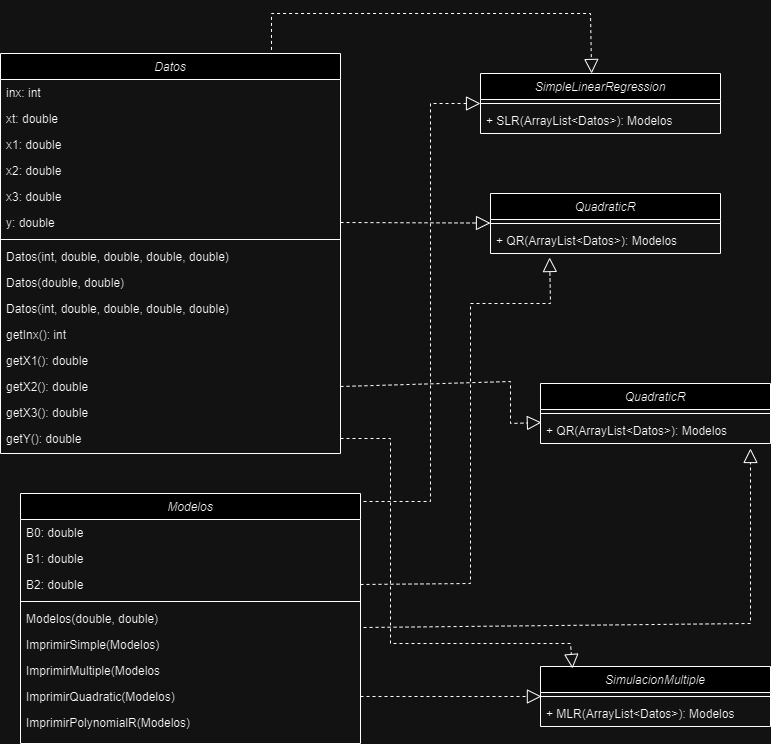

The diagram above was exported from draw.io. Its source (the exported page's mxGraphModel, read from the mxfile embedded in the PNG):
<mxGraphModel dx="1576" dy="741" grid="1" gridSize="10" guides="1" tooltips="1" connect="1" arrows="1" fold="1" page="1" pageScale="1" pageWidth="827" pageHeight="1169" math="0" shadow="0">
  <root>
    <mxCell id="WIyWlLk6GJQsqaUBKTNV-0" />
    <mxCell id="WIyWlLk6GJQsqaUBKTNV-1" parent="WIyWlLk6GJQsqaUBKTNV-0" />
    <mxCell id="zkfFHV4jXpPFQw0GAbJ--0" value="Datos" style="swimlane;fontStyle=2;align=center;verticalAlign=top;childLayout=stackLayout;horizontal=1;startSize=26;horizontalStack=0;resizeParent=1;resizeLast=0;collapsible=1;marginBottom=0;rounded=0;shadow=0;strokeWidth=1;" parent="WIyWlLk6GJQsqaUBKTNV-1" vertex="1">
      <mxGeometry x="10" y="70" width="340" height="400" as="geometry">
        <mxRectangle x="230" y="140" width="160" height="26" as="alternateBounds" />
      </mxGeometry>
    </mxCell>
    <mxCell id="zkfFHV4jXpPFQw0GAbJ--1" value="inx: int" style="text;align=left;verticalAlign=top;spacingLeft=4;spacingRight=4;overflow=hidden;rotatable=0;points=[[0,0.5],[1,0.5]];portConstraint=eastwest;" parent="zkfFHV4jXpPFQw0GAbJ--0" vertex="1">
      <mxGeometry y="26" width="340" height="26" as="geometry" />
    </mxCell>
    <mxCell id="zkfFHV4jXpPFQw0GAbJ--2" value="xt: double" style="text;align=left;verticalAlign=top;spacingLeft=4;spacingRight=4;overflow=hidden;rotatable=0;points=[[0,0.5],[1,0.5]];portConstraint=eastwest;rounded=0;shadow=0;html=0;" parent="zkfFHV4jXpPFQw0GAbJ--0" vertex="1">
      <mxGeometry y="52" width="340" height="26" as="geometry" />
    </mxCell>
    <mxCell id="zkfFHV4jXpPFQw0GAbJ--3" value="x1: double" style="text;align=left;verticalAlign=top;spacingLeft=4;spacingRight=4;overflow=hidden;rotatable=0;points=[[0,0.5],[1,0.5]];portConstraint=eastwest;rounded=0;shadow=0;html=0;" parent="zkfFHV4jXpPFQw0GAbJ--0" vertex="1">
      <mxGeometry y="78" width="340" height="26" as="geometry" />
    </mxCell>
    <mxCell id="ACoHlEtfIof6mo0y3mfT-1" value="x2: double" style="text;align=left;verticalAlign=top;spacingLeft=4;spacingRight=4;overflow=hidden;rotatable=0;points=[[0,0.5],[1,0.5]];portConstraint=eastwest;rounded=0;shadow=0;html=0;" parent="zkfFHV4jXpPFQw0GAbJ--0" vertex="1">
      <mxGeometry y="104" width="340" height="26" as="geometry" />
    </mxCell>
    <mxCell id="ACoHlEtfIof6mo0y3mfT-2" value="x3: double" style="text;align=left;verticalAlign=top;spacingLeft=4;spacingRight=4;overflow=hidden;rotatable=0;points=[[0,0.5],[1,0.5]];portConstraint=eastwest;rounded=0;shadow=0;html=0;" parent="zkfFHV4jXpPFQw0GAbJ--0" vertex="1">
      <mxGeometry y="130" width="340" height="26" as="geometry" />
    </mxCell>
    <mxCell id="ACoHlEtfIof6mo0y3mfT-3" value="y: double" style="text;align=left;verticalAlign=top;spacingLeft=4;spacingRight=4;overflow=hidden;rotatable=0;points=[[0,0.5],[1,0.5]];portConstraint=eastwest;rounded=0;shadow=0;html=0;" parent="zkfFHV4jXpPFQw0GAbJ--0" vertex="1">
      <mxGeometry y="156" width="340" height="26" as="geometry" />
    </mxCell>
    <mxCell id="zkfFHV4jXpPFQw0GAbJ--4" value="" style="line;html=1;strokeWidth=1;align=left;verticalAlign=middle;spacingTop=-1;spacingLeft=3;spacingRight=3;rotatable=0;labelPosition=right;points=[];portConstraint=eastwest;" parent="zkfFHV4jXpPFQw0GAbJ--0" vertex="1">
      <mxGeometry y="182" width="340" height="8" as="geometry" />
    </mxCell>
    <mxCell id="zkfFHV4jXpPFQw0GAbJ--5" value="Datos(int, double, double, double, double)" style="text;align=left;verticalAlign=top;spacingLeft=4;spacingRight=4;overflow=hidden;rotatable=0;points=[[0,0.5],[1,0.5]];portConstraint=eastwest;" parent="zkfFHV4jXpPFQw0GAbJ--0" vertex="1">
      <mxGeometry y="190" width="340" height="26" as="geometry" />
    </mxCell>
    <mxCell id="ACoHlEtfIof6mo0y3mfT-4" value="Datos(double, double) " style="text;align=left;verticalAlign=top;spacingLeft=4;spacingRight=4;overflow=hidden;rotatable=0;points=[[0,0.5],[1,0.5]];portConstraint=eastwest;" parent="zkfFHV4jXpPFQw0GAbJ--0" vertex="1">
      <mxGeometry y="216" width="340" height="26" as="geometry" />
    </mxCell>
    <mxCell id="RIBdQmiOJDumB38RPwjb-0" value="Datos(int, double, double, double, double)" style="text;align=left;verticalAlign=top;spacingLeft=4;spacingRight=4;overflow=hidden;rotatable=0;points=[[0,0.5],[1,0.5]];portConstraint=eastwest;" vertex="1" parent="zkfFHV4jXpPFQw0GAbJ--0">
      <mxGeometry y="242" width="340" height="26" as="geometry" />
    </mxCell>
    <mxCell id="ACoHlEtfIof6mo0y3mfT-5" value="getInx(): int" style="text;align=left;verticalAlign=top;spacingLeft=4;spacingRight=4;overflow=hidden;rotatable=0;points=[[0,0.5],[1,0.5]];portConstraint=eastwest;" parent="zkfFHV4jXpPFQw0GAbJ--0" vertex="1">
      <mxGeometry y="268" width="340" height="26" as="geometry" />
    </mxCell>
    <mxCell id="ACoHlEtfIof6mo0y3mfT-6" value="getX1(): double" style="text;align=left;verticalAlign=top;spacingLeft=4;spacingRight=4;overflow=hidden;rotatable=0;points=[[0,0.5],[1,0.5]];portConstraint=eastwest;" parent="zkfFHV4jXpPFQw0GAbJ--0" vertex="1">
      <mxGeometry y="294" width="340" height="26" as="geometry" />
    </mxCell>
    <mxCell id="ACoHlEtfIof6mo0y3mfT-7" value="getX2(): double" style="text;align=left;verticalAlign=top;spacingLeft=4;spacingRight=4;overflow=hidden;rotatable=0;points=[[0,0.5],[1,0.5]];portConstraint=eastwest;" parent="zkfFHV4jXpPFQw0GAbJ--0" vertex="1">
      <mxGeometry y="320" width="340" height="26" as="geometry" />
    </mxCell>
    <mxCell id="ACoHlEtfIof6mo0y3mfT-8" value="getX3(): double" style="text;align=left;verticalAlign=top;spacingLeft=4;spacingRight=4;overflow=hidden;rotatable=0;points=[[0,0.5],[1,0.5]];portConstraint=eastwest;" parent="zkfFHV4jXpPFQw0GAbJ--0" vertex="1">
      <mxGeometry y="346" width="340" height="26" as="geometry" />
    </mxCell>
    <mxCell id="ACoHlEtfIof6mo0y3mfT-9" value="getY(): double" style="text;align=left;verticalAlign=top;spacingLeft=4;spacingRight=4;overflow=hidden;rotatable=0;points=[[0,0.5],[1,0.5]];portConstraint=eastwest;" parent="zkfFHV4jXpPFQw0GAbJ--0" vertex="1">
      <mxGeometry y="372" width="340" height="26" as="geometry" />
    </mxCell>
    <mxCell id="ACoHlEtfIof6mo0y3mfT-18" value="SimpleLinearRegression" style="swimlane;fontStyle=2;align=center;verticalAlign=top;childLayout=stackLayout;horizontal=1;startSize=26;horizontalStack=0;resizeParent=1;resizeLast=0;collapsible=1;marginBottom=0;rounded=0;shadow=0;strokeWidth=1;" parent="WIyWlLk6GJQsqaUBKTNV-1" vertex="1">
      <mxGeometry x="490" y="90" width="240" height="60" as="geometry">
        <mxRectangle x="230" y="140" width="160" height="26" as="alternateBounds" />
      </mxGeometry>
    </mxCell>
    <mxCell id="ACoHlEtfIof6mo0y3mfT-25" value="" style="line;html=1;strokeWidth=1;align=left;verticalAlign=middle;spacingTop=-1;spacingLeft=3;spacingRight=3;rotatable=0;labelPosition=right;points=[];portConstraint=eastwest;" parent="ACoHlEtfIof6mo0y3mfT-18" vertex="1">
      <mxGeometry y="26" width="240" height="8" as="geometry" />
    </mxCell>
    <mxCell id="ACoHlEtfIof6mo0y3mfT-26" value="+ SLR(ArrayList&lt;Datos&gt;): Modelos" style="text;align=left;verticalAlign=top;spacingLeft=4;spacingRight=4;overflow=hidden;rotatable=0;points=[[0,0.5],[1,0.5]];portConstraint=eastwest;" parent="ACoHlEtfIof6mo0y3mfT-18" vertex="1">
      <mxGeometry y="34" width="240" height="26" as="geometry" />
    </mxCell>
    <mxCell id="ACoHlEtfIof6mo0y3mfT-42" value="QuadraticR" style="swimlane;fontStyle=2;align=center;verticalAlign=top;childLayout=stackLayout;horizontal=1;startSize=26;horizontalStack=0;resizeParent=1;resizeLast=0;collapsible=1;marginBottom=0;rounded=0;shadow=0;strokeWidth=1;" parent="WIyWlLk6GJQsqaUBKTNV-1" vertex="1">
      <mxGeometry x="550" y="400" width="230" height="60" as="geometry">
        <mxRectangle x="230" y="140" width="160" height="26" as="alternateBounds" />
      </mxGeometry>
    </mxCell>
    <mxCell id="ACoHlEtfIof6mo0y3mfT-43" value="" style="line;html=1;strokeWidth=1;align=left;verticalAlign=middle;spacingTop=-1;spacingLeft=3;spacingRight=3;rotatable=0;labelPosition=right;points=[];portConstraint=eastwest;" parent="ACoHlEtfIof6mo0y3mfT-42" vertex="1">
      <mxGeometry y="26" width="230" height="8" as="geometry" />
    </mxCell>
    <mxCell id="ACoHlEtfIof6mo0y3mfT-44" value="+ QR(ArrayList&lt;Datos&gt;): Modelos" style="text;align=left;verticalAlign=top;spacingLeft=4;spacingRight=4;overflow=hidden;rotatable=0;points=[[0,0.5],[1,0.5]];portConstraint=eastwest;" parent="ACoHlEtfIof6mo0y3mfT-42" vertex="1">
      <mxGeometry y="34" width="230" height="26" as="geometry" />
    </mxCell>
    <mxCell id="ACoHlEtfIof6mo0y3mfT-49" value="" style="endArrow=block;dashed=1;endFill=0;endSize=12;html=1;rounded=0;exitX=1;exitY=0.5;exitDx=0;exitDy=0;entryX=0.004;entryY=0.192;entryDx=0;entryDy=0;entryPerimeter=0;" parent="WIyWlLk6GJQsqaUBKTNV-1" source="ACoHlEtfIof6mo0y3mfT-7" target="ACoHlEtfIof6mo0y3mfT-44" edge="1">
      <mxGeometry width="160" relative="1" as="geometry">
        <mxPoint x="460" y="480" as="sourcePoint" />
        <mxPoint x="620" y="480" as="targetPoint" />
        <Array as="points">
          <mxPoint x="520" y="398" />
          <mxPoint x="520" y="440" />
        </Array>
      </mxGeometry>
    </mxCell>
    <mxCell id="ACoHlEtfIof6mo0y3mfT-50" value="SimulacionMultiple" style="swimlane;fontStyle=2;align=center;verticalAlign=top;childLayout=stackLayout;horizontal=1;startSize=26;horizontalStack=0;resizeParent=1;resizeLast=0;collapsible=1;marginBottom=0;rounded=0;shadow=0;strokeWidth=1;" parent="WIyWlLk6GJQsqaUBKTNV-1" vertex="1">
      <mxGeometry x="550" y="683" width="230" height="60" as="geometry">
        <mxRectangle x="230" y="140" width="160" height="26" as="alternateBounds" />
      </mxGeometry>
    </mxCell>
    <mxCell id="ACoHlEtfIof6mo0y3mfT-51" value="" style="line;html=1;strokeWidth=1;align=left;verticalAlign=middle;spacingTop=-1;spacingLeft=3;spacingRight=3;rotatable=0;labelPosition=right;points=[];portConstraint=eastwest;" parent="ACoHlEtfIof6mo0y3mfT-50" vertex="1">
      <mxGeometry y="26" width="230" height="8" as="geometry" />
    </mxCell>
    <mxCell id="ACoHlEtfIof6mo0y3mfT-52" value="+ MLR(ArrayList&lt;Datos&gt;): Modelos" style="text;align=left;verticalAlign=top;spacingLeft=4;spacingRight=4;overflow=hidden;rotatable=0;points=[[0,0.5],[1,0.5]];portConstraint=eastwest;" parent="ACoHlEtfIof6mo0y3mfT-50" vertex="1">
      <mxGeometry y="34" width="230" height="26" as="geometry" />
    </mxCell>
    <mxCell id="ACoHlEtfIof6mo0y3mfT-55" value="" style="endArrow=block;dashed=1;endFill=0;endSize=12;html=1;rounded=0;exitX=0.797;exitY=-0.009;exitDx=0;exitDy=0;exitPerimeter=0;entryX=0.463;entryY=0;entryDx=0;entryDy=0;entryPerimeter=0;" parent="WIyWlLk6GJQsqaUBKTNV-1" source="zkfFHV4jXpPFQw0GAbJ--0" target="ACoHlEtfIof6mo0y3mfT-18" edge="1">
      <mxGeometry width="160" relative="1" as="geometry">
        <mxPoint x="460" y="280" as="sourcePoint" />
        <mxPoint x="620" y="280" as="targetPoint" />
        <Array as="points">
          <mxPoint x="281" y="30" />
          <mxPoint x="600" y="30" />
        </Array>
      </mxGeometry>
    </mxCell>
    <mxCell id="RIBdQmiOJDumB38RPwjb-1" value="Modelos" style="swimlane;fontStyle=2;align=center;verticalAlign=top;childLayout=stackLayout;horizontal=1;startSize=26;horizontalStack=0;resizeParent=1;resizeLast=0;collapsible=1;marginBottom=0;rounded=0;shadow=0;strokeWidth=1;" vertex="1" parent="WIyWlLk6GJQsqaUBKTNV-1">
      <mxGeometry x="30" y="510" width="340" height="250" as="geometry">
        <mxRectangle x="230" y="140" width="160" height="26" as="alternateBounds" />
      </mxGeometry>
    </mxCell>
    <mxCell id="RIBdQmiOJDumB38RPwjb-2" value="B0: double" style="text;align=left;verticalAlign=top;spacingLeft=4;spacingRight=4;overflow=hidden;rotatable=0;points=[[0,0.5],[1,0.5]];portConstraint=eastwest;" vertex="1" parent="RIBdQmiOJDumB38RPwjb-1">
      <mxGeometry y="26" width="340" height="26" as="geometry" />
    </mxCell>
    <mxCell id="RIBdQmiOJDumB38RPwjb-3" value="B1: double" style="text;align=left;verticalAlign=top;spacingLeft=4;spacingRight=4;overflow=hidden;rotatable=0;points=[[0,0.5],[1,0.5]];portConstraint=eastwest;rounded=0;shadow=0;html=0;" vertex="1" parent="RIBdQmiOJDumB38RPwjb-1">
      <mxGeometry y="52" width="340" height="26" as="geometry" />
    </mxCell>
    <mxCell id="RIBdQmiOJDumB38RPwjb-4" value="B2: double" style="text;align=left;verticalAlign=top;spacingLeft=4;spacingRight=4;overflow=hidden;rotatable=0;points=[[0,0.5],[1,0.5]];portConstraint=eastwest;rounded=0;shadow=0;html=0;" vertex="1" parent="RIBdQmiOJDumB38RPwjb-1">
      <mxGeometry y="78" width="340" height="26" as="geometry" />
    </mxCell>
    <mxCell id="RIBdQmiOJDumB38RPwjb-8" value="" style="line;html=1;strokeWidth=1;align=left;verticalAlign=middle;spacingTop=-1;spacingLeft=3;spacingRight=3;rotatable=0;labelPosition=right;points=[];portConstraint=eastwest;" vertex="1" parent="RIBdQmiOJDumB38RPwjb-1">
      <mxGeometry y="104" width="340" height="8" as="geometry" />
    </mxCell>
    <mxCell id="RIBdQmiOJDumB38RPwjb-9" value="Modelos(double, double)" style="text;align=left;verticalAlign=top;spacingLeft=4;spacingRight=4;overflow=hidden;rotatable=0;points=[[0,0.5],[1,0.5]];portConstraint=eastwest;" vertex="1" parent="RIBdQmiOJDumB38RPwjb-1">
      <mxGeometry y="112" width="340" height="26" as="geometry" />
    </mxCell>
    <mxCell id="RIBdQmiOJDumB38RPwjb-10" value="ImprimirSimple(Modelos)" style="text;align=left;verticalAlign=top;spacingLeft=4;spacingRight=4;overflow=hidden;rotatable=0;points=[[0,0.5],[1,0.5]];portConstraint=eastwest;" vertex="1" parent="RIBdQmiOJDumB38RPwjb-1">
      <mxGeometry y="138" width="340" height="26" as="geometry" />
    </mxCell>
    <mxCell id="RIBdQmiOJDumB38RPwjb-11" value="ImprimirMultiple(Modelos" style="text;align=left;verticalAlign=top;spacingLeft=4;spacingRight=4;overflow=hidden;rotatable=0;points=[[0,0.5],[1,0.5]];portConstraint=eastwest;" vertex="1" parent="RIBdQmiOJDumB38RPwjb-1">
      <mxGeometry y="164" width="340" height="26" as="geometry" />
    </mxCell>
    <mxCell id="RIBdQmiOJDumB38RPwjb-12" value="ImprimirQuadratic(Modelos)" style="text;align=left;verticalAlign=top;spacingLeft=4;spacingRight=4;overflow=hidden;rotatable=0;points=[[0,0.5],[1,0.5]];portConstraint=eastwest;" vertex="1" parent="RIBdQmiOJDumB38RPwjb-1">
      <mxGeometry y="190" width="340" height="26" as="geometry" />
    </mxCell>
    <mxCell id="RIBdQmiOJDumB38RPwjb-13" value="ImprimirPolynomialR(Modelos)" style="text;align=left;verticalAlign=top;spacingLeft=4;spacingRight=4;overflow=hidden;rotatable=0;points=[[0,0.5],[1,0.5]];portConstraint=eastwest;" vertex="1" parent="RIBdQmiOJDumB38RPwjb-1">
      <mxGeometry y="216" width="340" height="26" as="geometry" />
    </mxCell>
    <mxCell id="RIBdQmiOJDumB38RPwjb-18" value="QuadraticR" style="swimlane;fontStyle=2;align=center;verticalAlign=top;childLayout=stackLayout;horizontal=1;startSize=26;horizontalStack=0;resizeParent=1;resizeLast=0;collapsible=1;marginBottom=0;rounded=0;shadow=0;strokeWidth=1;" vertex="1" parent="WIyWlLk6GJQsqaUBKTNV-1">
      <mxGeometry x="500" y="210" width="230" height="60" as="geometry">
        <mxRectangle x="230" y="140" width="160" height="26" as="alternateBounds" />
      </mxGeometry>
    </mxCell>
    <mxCell id="RIBdQmiOJDumB38RPwjb-19" value="" style="line;html=1;strokeWidth=1;align=left;verticalAlign=middle;spacingTop=-1;spacingLeft=3;spacingRight=3;rotatable=0;labelPosition=right;points=[];portConstraint=eastwest;" vertex="1" parent="RIBdQmiOJDumB38RPwjb-18">
      <mxGeometry y="26" width="230" height="8" as="geometry" />
    </mxCell>
    <mxCell id="RIBdQmiOJDumB38RPwjb-20" value="+ QR(ArrayList&lt;Datos&gt;): Modelos" style="text;align=left;verticalAlign=top;spacingLeft=4;spacingRight=4;overflow=hidden;rotatable=0;points=[[0,0.5],[1,0.5]];portConstraint=eastwest;" vertex="1" parent="RIBdQmiOJDumB38RPwjb-18">
      <mxGeometry y="34" width="230" height="26" as="geometry" />
    </mxCell>
    <mxCell id="RIBdQmiOJDumB38RPwjb-30" value="" style="endArrow=block;dashed=1;endFill=0;endSize=12;html=1;rounded=0;exitX=1;exitY=0.5;exitDx=0;exitDy=0;entryX=0.004;entryY=0.5;entryDx=0;entryDy=0;entryPerimeter=0;" edge="1" parent="WIyWlLk6GJQsqaUBKTNV-1" source="RIBdQmiOJDumB38RPwjb-12" target="ACoHlEtfIof6mo0y3mfT-51">
      <mxGeometry width="160" relative="1" as="geometry">
        <mxPoint x="560" y="430" as="sourcePoint" />
        <mxPoint x="720" y="430" as="targetPoint" />
      </mxGeometry>
    </mxCell>
    <mxCell id="RIBdQmiOJDumB38RPwjb-31" value="" style="endArrow=block;dashed=1;endFill=0;endSize=12;html=1;rounded=0;exitX=1;exitY=0.5;exitDx=0;exitDy=0;entryX=0.139;entryY=0.033;entryDx=0;entryDy=0;entryPerimeter=0;" edge="1" parent="WIyWlLk6GJQsqaUBKTNV-1" source="ACoHlEtfIof6mo0y3mfT-9" target="ACoHlEtfIof6mo0y3mfT-50">
      <mxGeometry width="160" relative="1" as="geometry">
        <mxPoint x="560" y="430" as="sourcePoint" />
        <mxPoint x="560" y="690" as="targetPoint" />
        <Array as="points">
          <mxPoint x="400" y="455" />
          <mxPoint x="400" y="660" />
          <mxPoint x="580" y="660" />
        </Array>
      </mxGeometry>
    </mxCell>
    <mxCell id="RIBdQmiOJDumB38RPwjb-32" value="" style="endArrow=block;dashed=1;endFill=0;endSize=12;html=1;rounded=0;exitX=1.009;exitY=0.846;exitDx=0;exitDy=0;exitPerimeter=0;entryX=0.913;entryY=1.192;entryDx=0;entryDy=0;entryPerimeter=0;" edge="1" parent="WIyWlLk6GJQsqaUBKTNV-1" source="RIBdQmiOJDumB38RPwjb-9" target="ACoHlEtfIof6mo0y3mfT-44">
      <mxGeometry width="160" relative="1" as="geometry">
        <mxPoint x="560" y="430" as="sourcePoint" />
        <mxPoint x="720" y="430" as="targetPoint" />
        <Array as="points">
          <mxPoint x="760" y="640" />
        </Array>
      </mxGeometry>
    </mxCell>
    <mxCell id="RIBdQmiOJDumB38RPwjb-33" value="" style="endArrow=block;dashed=1;endFill=0;endSize=12;html=1;rounded=0;exitX=1;exitY=0.5;exitDx=0;exitDy=0;entryX=0.257;entryY=1.154;entryDx=0;entryDy=0;entryPerimeter=0;" edge="1" parent="WIyWlLk6GJQsqaUBKTNV-1" source="RIBdQmiOJDumB38RPwjb-4" target="RIBdQmiOJDumB38RPwjb-20">
      <mxGeometry width="160" relative="1" as="geometry">
        <mxPoint x="550" y="350" as="sourcePoint" />
        <mxPoint x="710" y="350" as="targetPoint" />
        <Array as="points">
          <mxPoint x="480" y="600" />
          <mxPoint x="480" y="320" />
          <mxPoint x="560" y="320" />
        </Array>
      </mxGeometry>
    </mxCell>
    <mxCell id="RIBdQmiOJDumB38RPwjb-34" value="" style="endArrow=block;dashed=1;endFill=0;endSize=12;html=1;rounded=0;exitX=1;exitY=0.5;exitDx=0;exitDy=0;" edge="1" parent="WIyWlLk6GJQsqaUBKTNV-1" source="ACoHlEtfIof6mo0y3mfT-3" target="RIBdQmiOJDumB38RPwjb-18">
      <mxGeometry width="160" relative="1" as="geometry">
        <mxPoint x="500" y="190" as="sourcePoint" />
        <mxPoint x="660" y="190" as="targetPoint" />
      </mxGeometry>
    </mxCell>
    <mxCell id="RIBdQmiOJDumB38RPwjb-35" value="" style="endArrow=block;dashed=1;endFill=0;endSize=12;html=1;rounded=0;exitX=1.009;exitY=0.032;exitDx=0;exitDy=0;exitPerimeter=0;entryX=0;entryY=0.5;entryDx=0;entryDy=0;" edge="1" parent="WIyWlLk6GJQsqaUBKTNV-1" source="RIBdQmiOJDumB38RPwjb-1" target="ACoHlEtfIof6mo0y3mfT-18">
      <mxGeometry width="160" relative="1" as="geometry">
        <mxPoint x="500" y="290" as="sourcePoint" />
        <mxPoint x="660" y="290" as="targetPoint" />
        <Array as="points">
          <mxPoint x="440" y="518" />
          <mxPoint x="440" y="120" />
        </Array>
      </mxGeometry>
    </mxCell>
  </root>
</mxGraphModel>